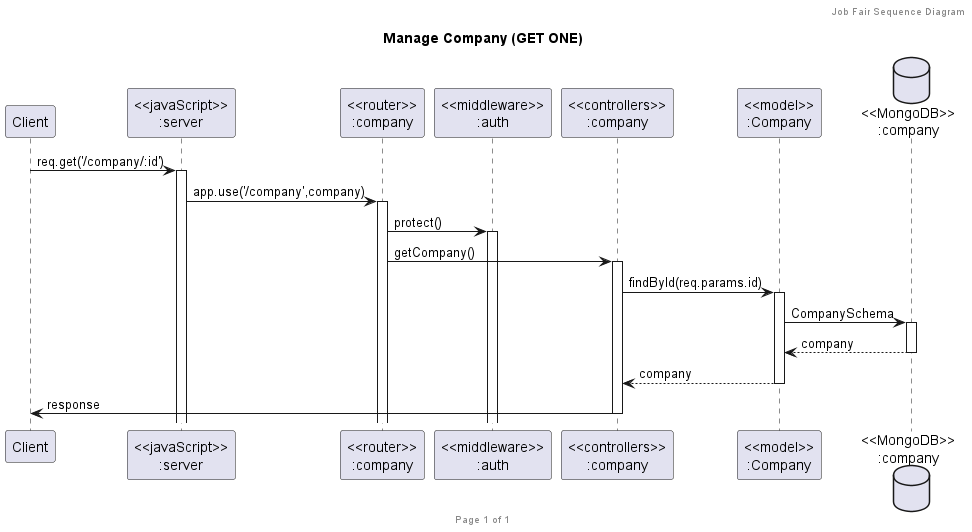

The diagram above was rendered by PlantUML. Its source (embedded in the PNG):
@startuml Manage Company (GET ONE)

header Job Fair Sequence Diagram
footer Page %page% of %lastpage%
title "Manage Company (GET ONE)"

participant "Client" as client
participant "<<javaScript>>\n:server" as server
participant "<<router>>\n:company" as routerCompany
participant "<<middleware>>\n:auth" as authMiddleware
participant "<<controllers>>\n:company" as controllersCompany
participant "<<model>>\n:Company" as modelCompany
database "<<MongoDB>>\n:company" as CompanyDatabase

client->server ++:req.get('/company/:id')
server->routerCompany ++:app.use('/company',company)
routerCompany -> authMiddleware ++:protect()
routerCompany -> controllersCompany ++:getCompany()
controllersCompany->modelCompany ++:findById(req.params.id)
modelCompany ->CompanyDatabase ++: CompanySchema
CompanyDatabase --> modelCompany --: company
controllersCompany <-- modelCompany --:company
controllersCompany->client --:response

@enduml